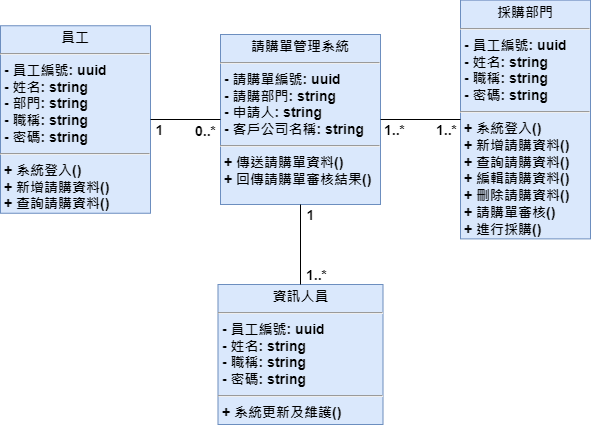

The diagram above was exported from draw.io. Its source (the exported page's mxGraphModel, read from the mxfile embedded in the PNG):
<mxGraphModel dx="1050" dy="557" grid="1" gridSize="10" guides="1" tooltips="1" connect="1" arrows="1" fold="1" page="1" pageScale="1" pageWidth="1169" pageHeight="827" math="0" shadow="0">
  <root>
    <mxCell id="0" />
    <mxCell id="1" parent="0" />
    <mxCell id="2TEDvOZ4FA7SbXvut877-14" value="&lt;p style=&quot;margin: 4px 0px 0px; text-align: center; font-size: 14px;&quot;&gt;&lt;span style=&quot;font-size: 14px;&quot;&gt;員工&lt;/span&gt;&lt;/p&gt;&lt;hr style=&quot;font-size: 14px;&quot;&gt;&lt;p style=&quot;margin: 0px 0px 0px 4px; font-size: 14px;&quot;&gt;- 員工編號: uuid&lt;/p&gt;&lt;p style=&quot;margin: 0px 0px 0px 4px; font-size: 14px;&quot;&gt;- 姓名: string&lt;/p&gt;&lt;p style=&quot;margin: 0px 0px 0px 4px; font-size: 14px;&quot;&gt;- 部門: string&lt;/p&gt;&lt;p style=&quot;margin: 0px 0px 0px 4px; font-size: 14px;&quot;&gt;&lt;span style=&quot;background-color: initial; font-size: 14px;&quot;&gt;- 職稱: string&lt;/span&gt;&lt;/p&gt;&lt;p style=&quot;margin: 0px 0px 0px 4px; font-size: 14px;&quot;&gt;- 密碼: string&lt;/p&gt;&lt;hr style=&quot;font-size: 14px;&quot;&gt;&lt;p style=&quot;margin: 0px 0px 0px 4px; font-size: 14px;&quot;&gt;+ 系統登入()&lt;/p&gt;&lt;p style=&quot;margin: 0px 0px 0px 4px; font-size: 14px;&quot;&gt;+ 新增請購資料()&lt;/p&gt;&lt;p style=&quot;margin: 0px 0px 0px 4px; font-size: 14px;&quot;&gt;+ 查詢請購資料()&lt;/p&gt;" style="verticalAlign=top;align=left;overflow=fill;fontSize=14;fontFamily=Helvetica;html=1;whiteSpace=wrap;fillColor=#dae8fc;strokeColor=#6c8ebf;fontStyle=1" parent="1" vertex="1">
      <mxGeometry x="60" y="121.25" width="150" height="187.5" as="geometry" />
    </mxCell>
    <mxCell id="2TEDvOZ4FA7SbXvut877-15" value="&lt;p style=&quot;margin: 4px 0px 0px; text-align: center; font-size: 14px;&quot;&gt;&lt;span style=&quot;font-size: 14px;&quot;&gt;請購單管理系統&lt;/span&gt;&lt;/p&gt;&lt;hr style=&quot;font-size: 14px;&quot;&gt;&lt;p style=&quot;margin: 0px 0px 0px 4px; font-size: 14px;&quot;&gt;- 請購單編號: uuid&lt;/p&gt;&lt;p style=&quot;margin: 0px 0px 0px 4px; font-size: 14px;&quot;&gt;&lt;span style=&quot;background-color: initial; font-size: 14px;&quot;&gt;- 請購&lt;/span&gt;&lt;span style=&quot;background-color: initial; font-size: 14px;&quot;&gt;部門: string&lt;/span&gt;&lt;/p&gt;&lt;p style=&quot;margin: 0px 0px 0px 4px; font-size: 14px;&quot;&gt;- 申請人: string&lt;/p&gt;&lt;p style=&quot;margin: 0px 0px 0px 4px; font-size: 14px;&quot;&gt;- 客戶公司名稱: string&lt;/p&gt;&lt;hr style=&quot;font-size: 14px;&quot;&gt;&lt;p style=&quot;margin: 0px 0px 0px 4px; font-size: 14px;&quot;&gt;+ 傳送請購單資料()&lt;/p&gt;&lt;p style=&quot;margin: 0px 0px 0px 4px; font-size: 14px;&quot;&gt;+ 回傳請購單審核結果()&lt;/p&gt;" style="verticalAlign=top;align=left;overflow=fill;fontSize=14;fontFamily=Helvetica;html=1;whiteSpace=wrap;fillColor=#dae8fc;strokeColor=#6c8ebf;fontStyle=1" parent="1" vertex="1">
      <mxGeometry x="280" y="130" width="160" height="170" as="geometry" />
    </mxCell>
    <mxCell id="2TEDvOZ4FA7SbXvut877-17" value="&lt;p style=&quot;margin: 4px 0px 0px; text-align: center; font-size: 14px;&quot;&gt;&lt;span style=&quot;font-size: 14px;&quot;&gt;採購部門&lt;/span&gt;&lt;/p&gt;&lt;hr style=&quot;font-size: 14px;&quot;&gt;&lt;p style=&quot;margin: 0px 0px 0px 4px; font-size: 14px;&quot;&gt;- 員工編號: uuid&lt;/p&gt;&lt;p style=&quot;margin: 0px 0px 0px 4px; font-size: 14px;&quot;&gt;&lt;span style=&quot;background-color: initial; font-size: 14px;&quot;&gt;- 姓名&lt;/span&gt;&lt;span style=&quot;background-color: initial; font-size: 14px;&quot;&gt;: string&lt;/span&gt;&lt;/p&gt;&lt;p style=&quot;margin: 0px 0px 0px 4px; font-size: 14px;&quot;&gt;- 職稱: string&lt;/p&gt;&lt;p style=&quot;margin: 0px 0px 0px 4px; font-size: 14px;&quot;&gt;- 密碼: string&lt;/p&gt;&lt;hr style=&quot;font-size: 14px;&quot;&gt;&lt;p style=&quot;margin: 0px 0px 0px 4px; font-size: 14px;&quot;&gt;+ 系統登入()&lt;/p&gt;&lt;p style=&quot;margin: 0px 0px 0px 4px; font-size: 14px;&quot;&gt;+ 新增請購資料()&lt;/p&gt;&lt;p style=&quot;margin: 0px 0px 0px 4px; font-size: 14px;&quot;&gt;+ 查詢請購資料()&lt;/p&gt;&lt;p style=&quot;margin: 0px 0px 0px 4px; font-size: 14px;&quot;&gt;+ 編輯請購資料()&lt;/p&gt;&lt;p style=&quot;margin: 0px 0px 0px 4px; font-size: 14px;&quot;&gt;+ 刪除請購資料()&lt;/p&gt;&lt;p style=&quot;margin: 0px 0px 0px 4px; font-size: 14px;&quot;&gt;+ 請購單審核()&lt;/p&gt;&lt;p style=&quot;margin: 0px 0px 0px 4px; font-size: 14px;&quot;&gt;+ 進行採購()&lt;/p&gt;" style="verticalAlign=top;align=left;overflow=fill;fontSize=14;fontFamily=Helvetica;html=1;whiteSpace=wrap;fillColor=#dae8fc;strokeColor=#6c8ebf;fontStyle=1" parent="1" vertex="1">
      <mxGeometry x="520" y="95.63" width="130" height="238.75" as="geometry" />
    </mxCell>
    <mxCell id="2TEDvOZ4FA7SbXvut877-19" value="&lt;p style=&quot;margin: 4px 0px 0px; text-align: center; font-size: 14px;&quot;&gt;&lt;span style=&quot;font-size: 14px;&quot;&gt;資訊人員&lt;/span&gt;&lt;/p&gt;&lt;hr style=&quot;font-size: 14px;&quot;&gt;&lt;p style=&quot;margin: 0px 0px 0px 4px; font-size: 14px;&quot;&gt;- 員工編號: uuid&lt;/p&gt;&lt;p style=&quot;margin: 0px 0px 0px 4px; font-size: 14px;&quot;&gt;&lt;span style=&quot;background-color: initial; font-size: 14px;&quot;&gt;- 姓名&lt;/span&gt;&lt;span style=&quot;background-color: initial; font-size: 14px;&quot;&gt;: string&lt;/span&gt;&lt;/p&gt;&lt;p style=&quot;margin: 0px 0px 0px 4px; font-size: 14px;&quot;&gt;- 職稱: string&lt;/p&gt;&lt;p style=&quot;margin: 0px 0px 0px 4px; font-size: 14px;&quot;&gt;- 密碼: string&lt;/p&gt;&lt;hr style=&quot;font-size: 14px;&quot;&gt;&lt;p style=&quot;margin: 0px 0px 0px 4px; font-size: 14px;&quot;&gt;+ 系統更新及維護()&lt;/p&gt;" style="verticalAlign=top;align=left;overflow=fill;fontSize=14;fontFamily=Helvetica;html=1;whiteSpace=wrap;fillColor=#dae8fc;strokeColor=#6c8ebf;fontStyle=1" parent="1" vertex="1">
      <mxGeometry x="277.5" y="380" width="165" height="140" as="geometry" />
    </mxCell>
    <mxCell id="2TEDvOZ4FA7SbXvut877-25" value="" style="endArrow=none;html=1;rounded=0;exitX=1;exitY=0.5;exitDx=0;exitDy=0;entryX=0;entryY=0.5;entryDx=0;entryDy=0;fontStyle=1;fontSize=14;" parent="1" source="2TEDvOZ4FA7SbXvut877-14" target="2TEDvOZ4FA7SbXvut877-15" edge="1">
      <mxGeometry width="50" height="50" relative="1" as="geometry">
        <mxPoint x="230" y="290" as="sourcePoint" />
        <mxPoint x="280" y="240" as="targetPoint" />
      </mxGeometry>
    </mxCell>
    <mxCell id="2TEDvOZ4FA7SbXvut877-26" value="1" style="edgeLabel;html=1;align=center;verticalAlign=middle;resizable=0;points=[];fontStyle=1;fontSize=14;" parent="2TEDvOZ4FA7SbXvut877-25" vertex="1" connectable="0">
      <mxGeometry x="0.05" relative="1" as="geometry">
        <mxPoint x="-29" y="10" as="offset" />
      </mxGeometry>
    </mxCell>
    <mxCell id="2TEDvOZ4FA7SbXvut877-27" value="0..*" style="edgeLabel;html=1;align=center;verticalAlign=middle;resizable=0;points=[];fontStyle=1;fontSize=14;" parent="2TEDvOZ4FA7SbXvut877-25" vertex="1" connectable="0">
      <mxGeometry x="0.1068" relative="1" as="geometry">
        <mxPoint x="15" y="11" as="offset" />
      </mxGeometry>
    </mxCell>
    <mxCell id="2TEDvOZ4FA7SbXvut877-28" value="" style="endArrow=none;html=1;rounded=0;exitX=0.5;exitY=0;exitDx=0;exitDy=0;fontStyle=1;fontSize=14;" parent="1" source="2TEDvOZ4FA7SbXvut877-19" target="2TEDvOZ4FA7SbXvut877-15" edge="1">
      <mxGeometry width="50" height="50" relative="1" as="geometry">
        <mxPoint x="300" y="280" as="sourcePoint" />
        <mxPoint x="350" y="230" as="targetPoint" />
      </mxGeometry>
    </mxCell>
    <mxCell id="2TEDvOZ4FA7SbXvut877-32" value="1" style="edgeLabel;html=1;align=center;verticalAlign=middle;resizable=0;points=[];fontStyle=1;fontSize=14;" parent="2TEDvOZ4FA7SbXvut877-28" vertex="1" connectable="0">
      <mxGeometry x="0.5036" y="-1" relative="1" as="geometry">
        <mxPoint x="8" y="-10" as="offset" />
      </mxGeometry>
    </mxCell>
    <mxCell id="2TEDvOZ4FA7SbXvut877-33" value="1..*" style="edgeLabel;html=1;align=center;verticalAlign=middle;resizable=0;points=[];fontStyle=1;fontSize=14;" parent="2TEDvOZ4FA7SbXvut877-28" vertex="1" connectable="0">
      <mxGeometry x="0.0214" relative="1" as="geometry">
        <mxPoint x="15" y="31" as="offset" />
      </mxGeometry>
    </mxCell>
    <mxCell id="2TEDvOZ4FA7SbXvut877-29" value="" style="endArrow=none;html=1;rounded=0;entryX=0;entryY=0.5;entryDx=0;entryDy=0;exitX=1;exitY=0.5;exitDx=0;exitDy=0;fontStyle=1;fontSize=14;" parent="1" source="2TEDvOZ4FA7SbXvut877-15" target="2TEDvOZ4FA7SbXvut877-17" edge="1">
      <mxGeometry width="50" height="50" relative="1" as="geometry">
        <mxPoint x="410" y="280" as="sourcePoint" />
        <mxPoint x="460" y="230" as="targetPoint" />
      </mxGeometry>
    </mxCell>
    <mxCell id="2TEDvOZ4FA7SbXvut877-30" value="1..*" style="edgeLabel;html=1;align=center;verticalAlign=middle;resizable=0;points=[];fontStyle=1;fontSize=14;" parent="2TEDvOZ4FA7SbXvut877-29" vertex="1" connectable="0">
      <mxGeometry x="0.1036" y="2" relative="1" as="geometry">
        <mxPoint x="-31" y="12" as="offset" />
      </mxGeometry>
    </mxCell>
    <mxCell id="2TEDvOZ4FA7SbXvut877-31" value="1..*" style="edgeLabel;html=1;align=center;verticalAlign=middle;resizable=0;points=[];fontStyle=1;fontSize=14;" parent="2TEDvOZ4FA7SbXvut877-29" vertex="1" connectable="0">
      <mxGeometry x="0.1929" y="2" relative="1" as="geometry">
        <mxPoint x="17" y="12" as="offset" />
      </mxGeometry>
    </mxCell>
  </root>
</mxGraphModel>